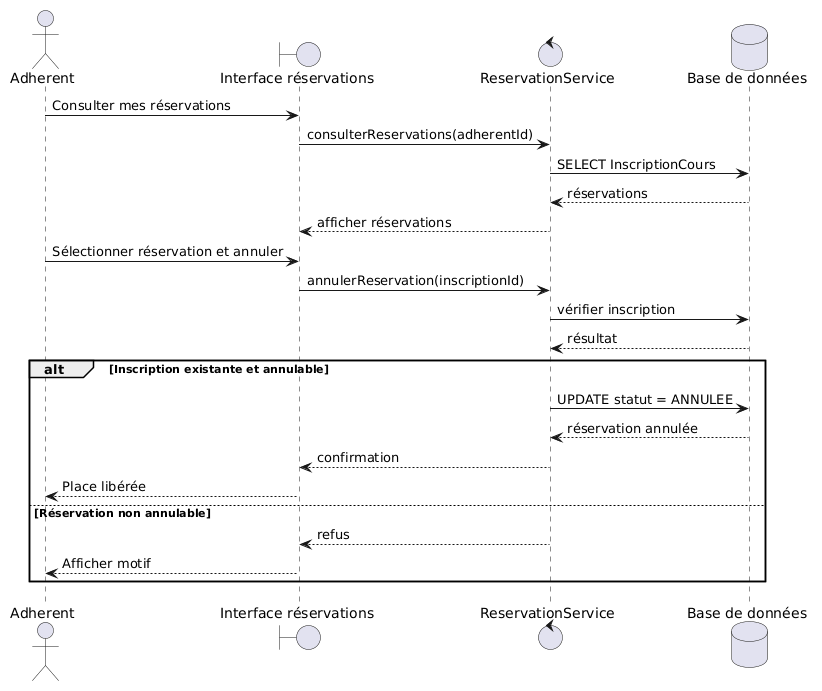

The diagram above was rendered by PlantUML. Its source (embedded in the PNG):
@startuml
actor Adherent
boundary "Interface réservations" as UI
control "ReservationService" as Service
database "Base de données" as DB

Adherent -> UI : Consulter mes réservations
UI -> Service : consulterReservations(adherentId)
Service -> DB : SELECT InscriptionCours
DB --> Service : réservations
Service --> UI : afficher réservations

Adherent -> UI : Sélectionner réservation et annuler
UI -> Service : annulerReservation(inscriptionId)

Service -> DB : vérifier inscription
DB --> Service : résultat

alt Inscription existante et annulable
  Service -> DB : UPDATE statut = ANNULEE
  DB --> Service : réservation annulée
  Service --> UI : confirmation
  UI --> Adherent : Place libérée
else Réservation non annulable
  Service --> UI : refus
  UI --> Adherent : Afficher motif
end
@enduml